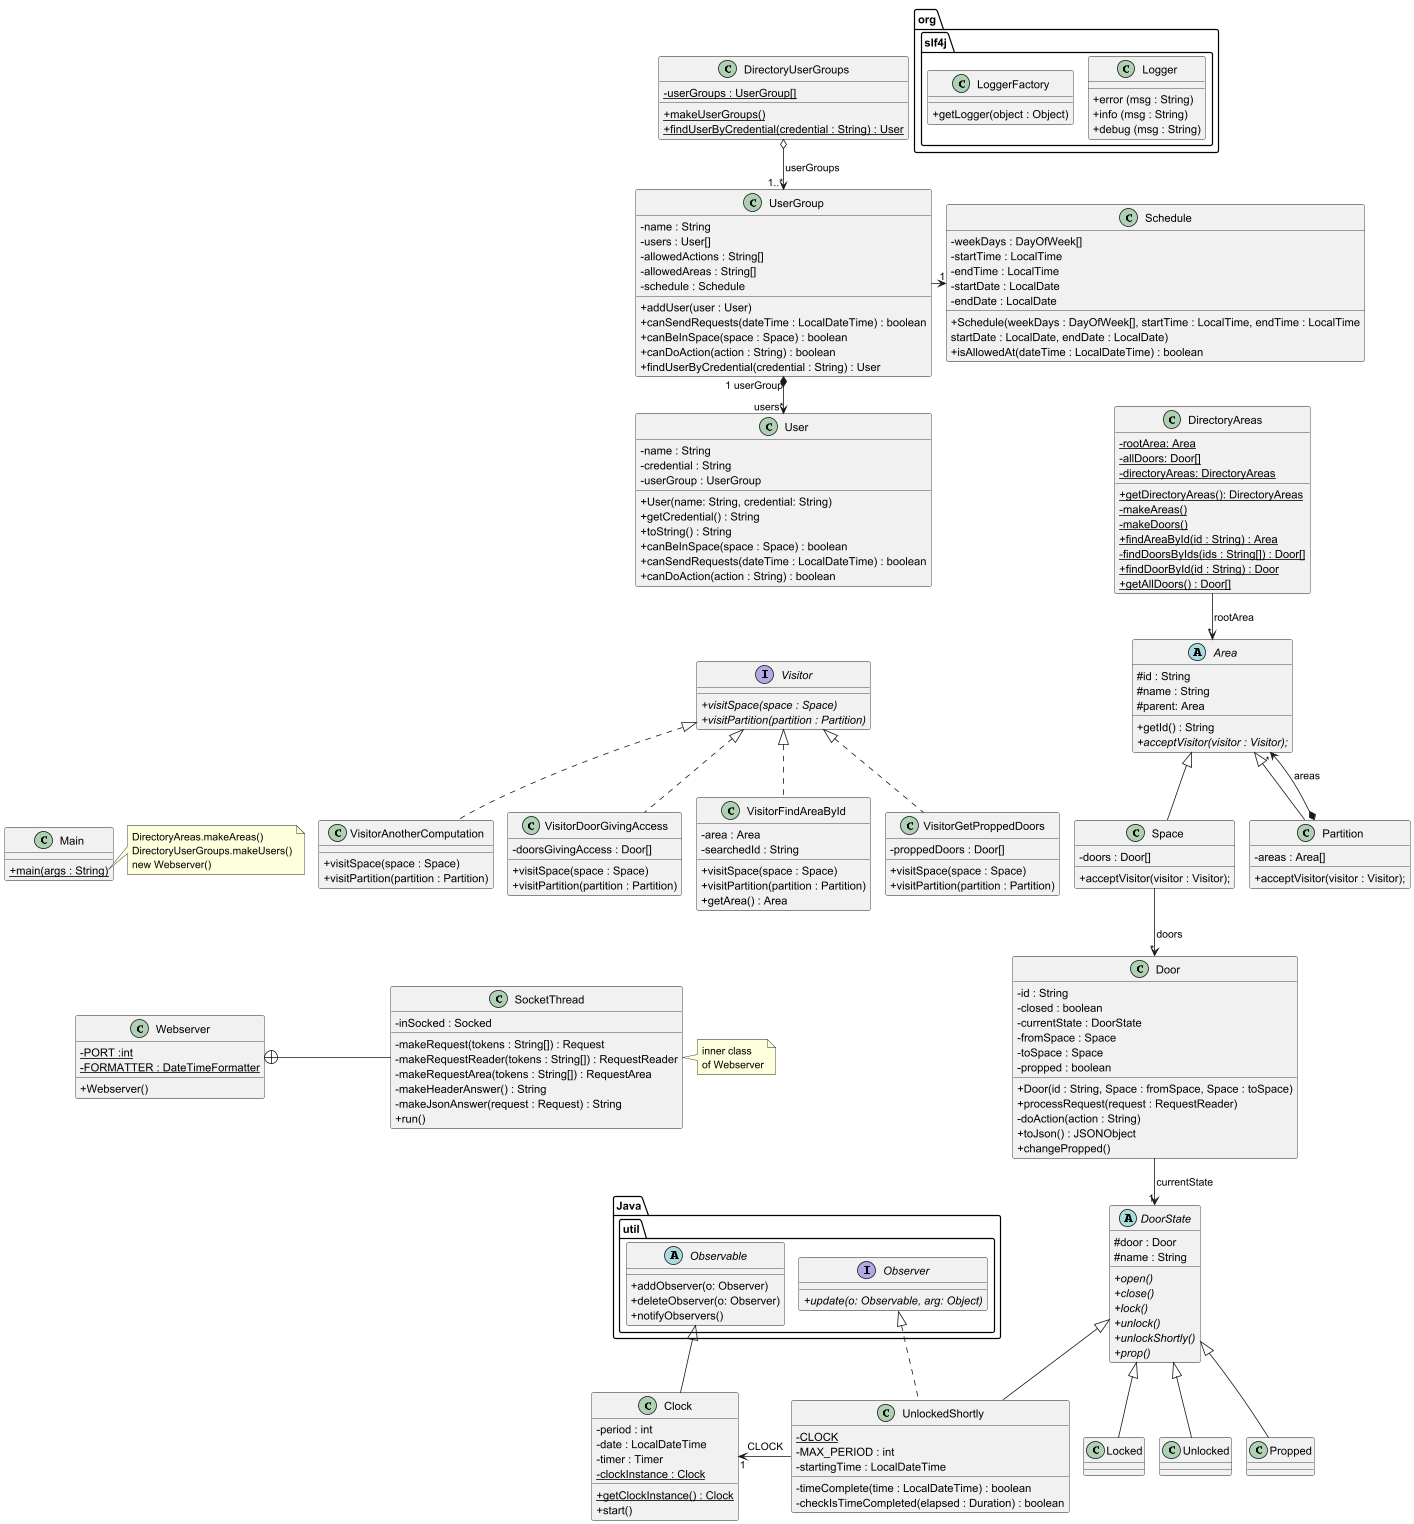

The diagram above was rendered by PlantUML. Its source (embedded in the PNG):
@startuml
'https://plantuml.com/class-diagram
skinparam classAttributeIconSize 0
!pragma layout smetana

class Webserver {
- {static} PORT :int
- {static} FORMATTER : DateTimeFormatter
+ Webserver()
}

class SocketThread {
- inSocked : Socked
- makeRequest(tokens : String[]) : Request
- makeRequestReader(tokens : String[]) : RequestReader
- makeRequestArea(tokens : String[]) : RequestArea
- makeHeaderAnswer() : String
- makeJsonAnswer(request : Request) : String
+ run()
}

Webserver +-right- SocketThread

note right of SocketThread
inner class
of Webserver
end note

class DirectoryAreas
{
{static}- rootArea: Area
{static}- allDoors: Door[]
{static}- directoryAreas: DirectoryAreas
{static}+ getDirectoryAreas(): DirectoryAreas
{static}- makeAreas()
{static}- makeDoors()
{static}+ findAreaById(id : String) : Area
{static}- findDoorsByIds(ids : String[]) : Door[]
{static}+ findDoorById(id : String) : Door
{static}+ getAllDoors() : Door[]
}

DirectoryAreas --> "*" Area : "rootArea"

class Door {
- id : String
- closed : boolean
- currentState : DoorState
- fromSpace : Space
- toSpace : Space
- propped : boolean
+ Door(id : String, Space : fromSpace, Space : toSpace)
+ processRequest(request : RequestReader)
- doAction(action : String)
+ toJson() : JSONObject
+ changePropped()
}

class DirectoryUserGroups {
{static}- userGroups : UserGroup[]
{static}+ makeUserGroups()
{static}+ findUserByCredential(credential : String) : User
}

DirectoryUserGroups o--> "1..*" UserGroup : "userGroups"
UserGroup "1 userGroup"*-->"users*" User

class UserGroup {
- name : String
- users : User[]
- allowedActions : String[]
- allowedAreas : String[]
- schedule : Schedule
+ addUser(user : User)
+ canSendRequests(dateTime : LocalDateTime) : boolean
+ canBeInSpace(space : Space) : boolean
+ canDoAction(action : String) : boolean
+ findUserByCredential(credential : String) : User
}

UserGroup -right->"1" Schedule

class Schedule {
- weekDays : DayOfWeek[]
- startTime : LocalTime
- endTime : LocalTime
- startDate : LocalDate
- endDate : LocalDate

+ Schedule(weekDays : DayOfWeek[], startTime : LocalTime, endTime : LocalTime
    startDate : LocalDate, endDate : LocalDate)
+ isAllowedAt(dateTime : LocalDateTime) : boolean
}

class User {
- name : String
- credential : String
- userGroup : UserGroup
+ User(name: String, credential: String)
+ getCredential() : String
+ toString() : String
+ canBeInSpace(space : Space) : boolean
+ canSendRequests(dateTime : LocalDateTime) : boolean
+ canDoAction(action : String) : boolean
}


class Main {
+ {static} main(args : String)
}

abstract DoorState{
# door : Door
# name : String
{abstract}+ open()
{abstract}+ close()
{abstract}+ lock()
{abstract}+ unlock()
{abstract}+ unlockShortly()
{abstract}+ prop()
}

class Locked extends DoorState{
}

class Unlocked extends DoorState{
}

class UnlockedShortly extends DoorState{
{static}- CLOCK
- MAX_PERIOD : int
- startingTime : LocalDateTime
- timeComplete(time : LocalDateTime) : boolean
- checkIsTimeCompleted(elapsed : Duration) : boolean
}

class Propped extends DoorState{
}

abstract Area{
#id : String
#name : String
#parent: Area
+ getId() : String
{abstract}+ acceptVisitor(visitor : Visitor);
}

class Space extends Area{
- doors : Door[]
+ acceptVisitor(visitor : Visitor);
}

class Partition extends Area{
- areas : Area[]
+ acceptVisitor(visitor : Visitor);
}

class Clock{
- period : int
- date : LocalDateTime
- timer : Timer
{static}- clockInstance : Clock
{static}+ getClockInstance() : Clock
+ start()
}

interface Visitor {
 {abstract}+ visitSpace(space : Space)
 {abstract}+ visitPartition(partition : Partition)
}

class VisitorAnotherComputation implements Visitor {
+ visitSpace(space : Space)
+ visitPartition(partition : Partition)
}

class VisitorDoorGivingAccess implements Visitor {
- doorsGivingAccess : Door[]
+ visitSpace(space : Space)
+ visitPartition(partition : Partition)
}

class VisitorFindAreaById implements Visitor {
- area : Area
- searchedId : String
+ visitSpace(space : Space)
+ visitPartition(partition : Partition)
+ getArea() : Area
}

class VisitorGetProppedDoors implements Visitor {
- proppedDoors : Door[]
+ visitSpace(space : Space)
+ visitPartition(partition : Partition)
}

UnlockedShortly -left->"1" Clock : CLOCK

note right of Main::main
DirectoryAreas.makeAreas()
DirectoryUserGroups.makeUsers()
new Webserver()
end note

Main -[hidden]down- Webserver
Door -->"1" DoorState : currentState
Partition *-->"*" Area : areas
Space -->"*" Door : doors

package Java.util {
abstract Observable {
+ addObserver(o: Observer)
+ deleteObserver(o: Observer)
+ notifyObservers()
}
interface Observer{
{abstract}+ update(o: Observable, arg: Object)
}

Observable <|-- Clock
Observer <|.. UnlockedShortly
}

package org.slf4j {
    class Logger {
    + error (msg : String)
    + info (msg : String)
    + debug (msg : String)
    }
    class LoggerFactory {
    + getLogger(object : Object)
    }
}

User -[hidden]down- Visitor
Area -[hidden]left- Visitor
SocketThread -[hidden]up- VisitorGetProppedDoors
@enduml